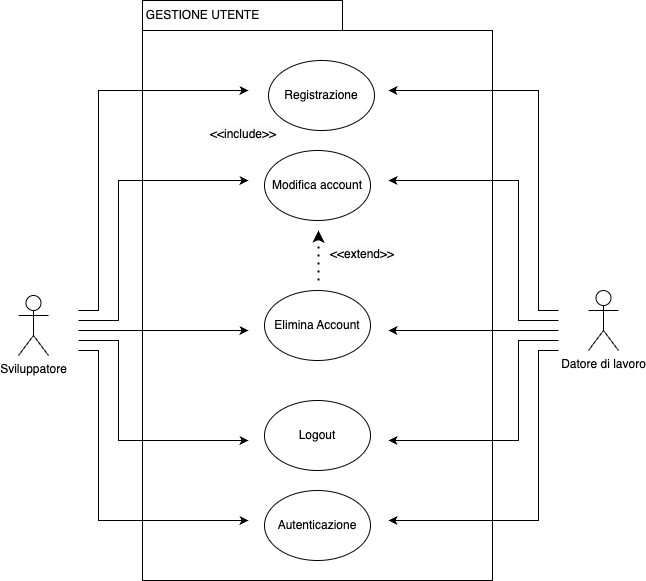

The diagram above was exported from draw.io. Its source (the exported page's mxGraphModel, read from the mxfile embedded in the PNG):
<mxGraphModel dx="402" dy="745" grid="1" gridSize="10" guides="1" tooltips="1" connect="1" arrows="1" fold="1" page="1" pageScale="1" pageWidth="827" pageHeight="1169" math="0" shadow="0">
  <root>
    <mxCell id="0" />
    <mxCell id="1" parent="0" />
    <mxCell id="REtuPZQdLCCwjqtYoMNr-3" value="" style="shape=folder;fontStyle=1;tabWidth=200;tabHeight=30;tabPosition=left;html=1;boundedLbl=1;whiteSpace=wrap;" vertex="1" parent="1">
      <mxGeometry x="284" y="60" width="350" height="580" as="geometry" />
    </mxCell>
    <mxCell id="wJQ3F1FbTJiGf2E0J5t3-105" value="Datore di lavoro" style="shape=umlActor;verticalLabelPosition=bottom;verticalAlign=top;html=1;outlineConnect=0;" parent="1" vertex="1">
      <mxGeometry x="730" y="350" width="30" height="60" as="geometry" />
    </mxCell>
    <mxCell id="wJQ3F1FbTJiGf2E0J5t3-106" value="Registrazione" style="ellipse;whiteSpace=wrap;html=1;" parent="1" vertex="1">
      <mxGeometry x="410" y="120" width="106" height="70" as="geometry" />
    </mxCell>
    <mxCell id="wJQ3F1FbTJiGf2E0J5t3-107" value="Elimina Account" style="ellipse;whiteSpace=wrap;html=1;" parent="1" vertex="1">
      <mxGeometry x="406" y="350" width="106" height="70" as="geometry" />
    </mxCell>
    <mxCell id="wJQ3F1FbTJiGf2E0J5t3-108" value="Autenticazione" style="ellipse;whiteSpace=wrap;html=1;" parent="1" vertex="1">
      <mxGeometry x="405.99999999999994" y="550" width="106" height="70" as="geometry" />
    </mxCell>
    <mxCell id="wJQ3F1FbTJiGf2E0J5t3-109" value="Sviluppatore" style="shape=umlActor;verticalLabelPosition=bottom;verticalAlign=top;html=1;outlineConnect=0;" parent="1" vertex="1">
      <mxGeometry x="160" y="355" width="30" height="60" as="geometry" />
    </mxCell>
    <mxCell id="wJQ3F1FbTJiGf2E0J5t3-112" value="Modifica account" style="ellipse;whiteSpace=wrap;html=1;" parent="1" vertex="1">
      <mxGeometry x="406" y="210" width="106" height="70" as="geometry" />
    </mxCell>
    <mxCell id="wJQ3F1FbTJiGf2E0J5t3-126" value="" style="endArrow=classic;html=1;rounded=0;endFill=1;" parent="1" edge="1">
      <mxGeometry width="50" height="50" relative="1" as="geometry">
        <mxPoint x="220" y="370" as="sourcePoint" />
        <mxPoint x="390" y="150" as="targetPoint" />
        <Array as="points">
          <mxPoint x="240" y="370" />
          <mxPoint x="240" y="150" />
        </Array>
      </mxGeometry>
    </mxCell>
    <mxCell id="wJQ3F1FbTJiGf2E0J5t3-145" value="GESTIONE UTENTE" style="text;html=1;align=center;verticalAlign=middle;resizable=0;points=[];autosize=1;strokeColor=none;fillColor=none;" parent="1" vertex="1">
      <mxGeometry x="274" y="60" width="140" height="30" as="geometry" />
    </mxCell>
    <mxCell id="wJQ3F1FbTJiGf2E0J5t3-149" value="Logout" style="ellipse;whiteSpace=wrap;html=1;" parent="1" vertex="1">
      <mxGeometry x="406" y="460" width="106" height="70" as="geometry" />
    </mxCell>
    <mxCell id="wJQ3F1FbTJiGf2E0J5t3-151" value="" style="endArrow=classic;dashed=1;html=1;dashPattern=1 3;strokeWidth=2;rounded=0;endFill=1;" parent="1" edge="1">
      <mxGeometry width="50" height="50" relative="1" as="geometry">
        <mxPoint x="460" y="340" as="sourcePoint" />
        <mxPoint x="460" y="290" as="targetPoint" />
        <Array as="points">
          <mxPoint x="460" y="320" />
          <mxPoint x="460" y="300" />
        </Array>
      </mxGeometry>
    </mxCell>
    <mxCell id="wJQ3F1FbTJiGf2E0J5t3-155" value="&lt;span style=&quot;color: rgb(0, 0, 0); font-family: Helvetica; font-size: 12px; font-style: normal; font-variant-ligatures: normal; font-variant-caps: normal; font-weight: 400; letter-spacing: normal; orphans: 2; text-align: center; text-indent: 0px; text-transform: none; widows: 2; word-spacing: 0px; -webkit-text-stroke-width: 0px; background-color: rgb(251, 251, 251); text-decoration-thickness: initial; text-decoration-style: initial; text-decoration-color: initial; float: none; display: inline !important;&quot;&gt;&amp;lt;&amp;lt;include&amp;gt;&amp;gt;&lt;/span&gt;" style="text;whiteSpace=wrap;html=1;" parent="1" vertex="1">
      <mxGeometry x="350" y="180" width="80" height="50" as="geometry" />
    </mxCell>
    <mxCell id="wJQ3F1FbTJiGf2E0J5t3-156" value="&lt;span style=&quot;color: rgb(0, 0, 0); font-family: Helvetica; font-size: 12px; font-style: normal; font-variant-ligatures: normal; font-variant-caps: normal; font-weight: 400; letter-spacing: normal; orphans: 2; text-align: center; text-indent: 0px; text-transform: none; widows: 2; word-spacing: 0px; -webkit-text-stroke-width: 0px; background-color: rgb(251, 251, 251); text-decoration-thickness: initial; text-decoration-style: initial; text-decoration-color: initial; float: none; display: inline !important;&quot;&gt;&amp;lt;&amp;lt;extend&amp;gt;&amp;gt;&lt;/span&gt;" style="text;whiteSpace=wrap;html=1;" parent="1" vertex="1">
      <mxGeometry x="470" y="300" width="100" height="40" as="geometry" />
    </mxCell>
    <mxCell id="wJQ3F1FbTJiGf2E0J5t3-161" value="" style="endArrow=classic;html=1;rounded=0;endFill=1;" parent="1" edge="1">
      <mxGeometry width="50" height="50" relative="1" as="geometry">
        <mxPoint x="220" y="380" as="sourcePoint" />
        <mxPoint x="390" y="240" as="targetPoint" />
        <Array as="points">
          <mxPoint x="260" y="380" />
          <mxPoint x="260" y="240" />
        </Array>
      </mxGeometry>
    </mxCell>
    <mxCell id="wJQ3F1FbTJiGf2E0J5t3-162" value="" style="endArrow=classic;html=1;rounded=0;endFill=1;" parent="1" edge="1">
      <mxGeometry width="50" height="50" relative="1" as="geometry">
        <mxPoint x="220" y="400" as="sourcePoint" />
        <mxPoint x="390" y="500" as="targetPoint" />
        <Array as="points">
          <mxPoint x="260" y="400" />
          <mxPoint x="260" y="500" />
        </Array>
      </mxGeometry>
    </mxCell>
    <mxCell id="wJQ3F1FbTJiGf2E0J5t3-163" value="" style="endArrow=classic;html=1;rounded=0;endFill=1;" parent="1" edge="1">
      <mxGeometry width="50" height="50" relative="1" as="geometry">
        <mxPoint x="220" y="410" as="sourcePoint" />
        <mxPoint x="390" y="580" as="targetPoint" />
        <Array as="points">
          <mxPoint x="240" y="410" />
          <mxPoint x="240" y="580" />
        </Array>
      </mxGeometry>
    </mxCell>
    <mxCell id="wJQ3F1FbTJiGf2E0J5t3-165" value="" style="endArrow=classic;html=1;rounded=0;endFill=1;" parent="1" edge="1">
      <mxGeometry width="50" height="50" relative="1" as="geometry">
        <mxPoint x="700" y="370" as="sourcePoint" />
        <mxPoint x="530" y="150" as="targetPoint" />
        <Array as="points">
          <mxPoint x="680" y="370" />
          <mxPoint x="680" y="150" />
        </Array>
      </mxGeometry>
    </mxCell>
    <mxCell id="wJQ3F1FbTJiGf2E0J5t3-166" value="" style="endArrow=classic;html=1;rounded=0;endFill=1;" parent="1" edge="1">
      <mxGeometry width="50" height="50" relative="1" as="geometry">
        <mxPoint x="700" y="380" as="sourcePoint" />
        <mxPoint x="530" y="240" as="targetPoint" />
        <Array as="points">
          <mxPoint x="660" y="380" />
          <mxPoint x="660" y="240" />
        </Array>
      </mxGeometry>
    </mxCell>
    <mxCell id="wJQ3F1FbTJiGf2E0J5t3-167" value="" style="endArrow=classic;html=1;rounded=0;endFill=1;" parent="1" edge="1">
      <mxGeometry width="50" height="50" relative="1" as="geometry">
        <mxPoint x="700" y="400" as="sourcePoint" />
        <mxPoint x="530" y="500" as="targetPoint" />
        <Array as="points">
          <mxPoint x="660" y="400" />
          <mxPoint x="660" y="500" />
        </Array>
      </mxGeometry>
    </mxCell>
    <mxCell id="wJQ3F1FbTJiGf2E0J5t3-168" value="" style="endArrow=classic;html=1;rounded=0;endFill=1;" parent="1" edge="1">
      <mxGeometry width="50" height="50" relative="1" as="geometry">
        <mxPoint x="700" y="410" as="sourcePoint" />
        <mxPoint x="530" y="580" as="targetPoint" />
        <Array as="points">
          <mxPoint x="680" y="410" />
          <mxPoint x="680" y="580" />
        </Array>
      </mxGeometry>
    </mxCell>
    <mxCell id="hWRu8peiLxR-UHzI53Bw-1" value="" style="endArrow=classic;html=1;rounded=0;" parent="1" edge="1">
      <mxGeometry width="50" height="50" relative="1" as="geometry">
        <mxPoint x="700" y="390" as="sourcePoint" />
        <mxPoint x="530" y="390" as="targetPoint" />
      </mxGeometry>
    </mxCell>
    <mxCell id="REtuPZQdLCCwjqtYoMNr-1" value="" style="endArrow=classic;html=1;rounded=0;" edge="1" parent="1">
      <mxGeometry width="50" height="50" relative="1" as="geometry">
        <mxPoint x="220" y="390" as="sourcePoint" />
        <mxPoint x="390" y="390" as="targetPoint" />
      </mxGeometry>
    </mxCell>
  </root>
</mxGraphModel>